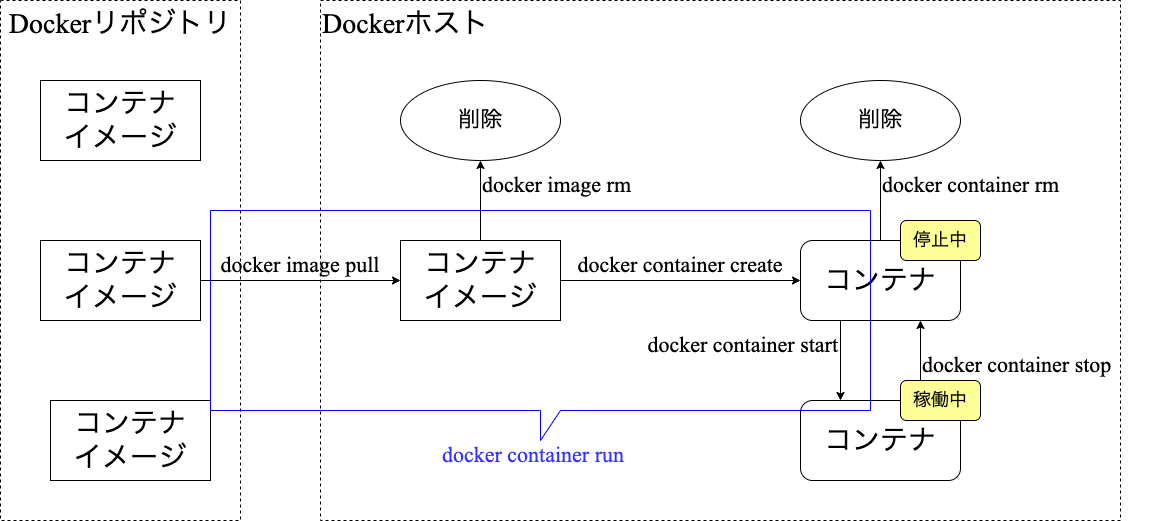

The diagram above was exported from draw.io. Its source (the exported page's mxGraphModel, read from the mxfile embedded in the PNG):
<mxGraphModel dx="1106" dy="1222" grid="1" gridSize="10" guides="1" tooltips="1" connect="1" arrows="1" fold="1" page="1" pageScale="1" pageWidth="400" pageHeight="400" math="0" shadow="0">
  <root>
    <mxCell id="0" />
    <mxCell id="1" parent="0" />
    <mxCell id="SmBmqFhATc5XpUgocL51-2" value="Dockerリポジトリ" style="rounded=0;whiteSpace=wrap;html=1;fontSize=28;verticalAlign=top;fontFamily=Times New Roman;fillColor=none;dashed=1;" parent="1" vertex="1">
      <mxGeometry y="-40" width="240" height="520" as="geometry" />
    </mxCell>
    <mxCell id="jQC9qD7RQDQtqR9MVoUl-2" value="コンテナ&lt;br&gt;イメージ" style="rounded=0;whiteSpace=wrap;html=1;fontFamily=Times New Roman;fontSize=28;fillColor=none;" vertex="1" parent="1">
      <mxGeometry x="40" y="40" width="160" height="80" as="geometry" />
    </mxCell>
    <mxCell id="jQC9qD7RQDQtqR9MVoUl-6" style="edgeStyle=orthogonalEdgeStyle;rounded=0;orthogonalLoop=1;jettySize=auto;html=1;entryX=0;entryY=0.5;entryDx=0;entryDy=0;fontFamily=Times New Roman;fontSize=28;" edge="1" parent="1" source="jQC9qD7RQDQtqR9MVoUl-3" target="jQC9qD7RQDQtqR9MVoUl-5">
      <mxGeometry relative="1" as="geometry" />
    </mxCell>
    <mxCell id="jQC9qD7RQDQtqR9MVoUl-3" value="コンテナ&lt;br&gt;イメージ" style="rounded=0;whiteSpace=wrap;html=1;fontFamily=Times New Roman;fontSize=28;fillColor=none;" vertex="1" parent="1">
      <mxGeometry x="40" y="200" width="160" height="80" as="geometry" />
    </mxCell>
    <mxCell id="jQC9qD7RQDQtqR9MVoUl-4" value="Dockerホスト" style="rounded=0;whiteSpace=wrap;html=1;fontSize=28;verticalAlign=top;fontFamily=Times New Roman;fillColor=none;dashed=1;align=left;" vertex="1" parent="1">
      <mxGeometry x="320" y="-40" width="800" height="520" as="geometry" />
    </mxCell>
    <mxCell id="jQC9qD7RQDQtqR9MVoUl-10" style="edgeStyle=orthogonalEdgeStyle;rounded=0;orthogonalLoop=1;jettySize=auto;html=1;entryX=0.5;entryY=1;entryDx=0;entryDy=0;fontFamily=Times New Roman;fontSize=22;" edge="1" parent="1" source="jQC9qD7RQDQtqR9MVoUl-5" target="jQC9qD7RQDQtqR9MVoUl-9">
      <mxGeometry relative="1" as="geometry" />
    </mxCell>
    <mxCell id="jQC9qD7RQDQtqR9MVoUl-13" style="edgeStyle=orthogonalEdgeStyle;rounded=0;orthogonalLoop=1;jettySize=auto;html=1;fontFamily=Times New Roman;fontSize=28;" edge="1" parent="1" source="jQC9qD7RQDQtqR9MVoUl-5" target="jQC9qD7RQDQtqR9MVoUl-11">
      <mxGeometry relative="1" as="geometry" />
    </mxCell>
    <mxCell id="jQC9qD7RQDQtqR9MVoUl-5" value="コンテナ&lt;br&gt;イメージ" style="rounded=0;whiteSpace=wrap;html=1;fontFamily=Times New Roman;fontSize=28;fillColor=none;" vertex="1" parent="1">
      <mxGeometry x="400" y="200" width="160" height="80" as="geometry" />
    </mxCell>
    <mxCell id="jQC9qD7RQDQtqR9MVoUl-7" value="docker image pull" style="text;html=1;strokeColor=none;fillColor=none;align=center;verticalAlign=middle;whiteSpace=wrap;rounded=0;fontFamily=Times New Roman;fontSize=22;" vertex="1" parent="1">
      <mxGeometry x="200" y="210" width="200" height="30" as="geometry" />
    </mxCell>
    <mxCell id="jQC9qD7RQDQtqR9MVoUl-8" value="docker image rm" style="text;html=1;strokeColor=none;fillColor=none;align=left;verticalAlign=middle;whiteSpace=wrap;rounded=0;fontFamily=Times New Roman;fontSize=22;" vertex="1" parent="1">
      <mxGeometry x="480" y="130" width="200" height="30" as="geometry" />
    </mxCell>
    <mxCell id="jQC9qD7RQDQtqR9MVoUl-9" value="削除" style="ellipse;whiteSpace=wrap;html=1;fontFamily=Times New Roman;fontSize=22;fillColor=none;" vertex="1" parent="1">
      <mxGeometry x="400" y="40" width="160" height="80" as="geometry" />
    </mxCell>
    <mxCell id="jQC9qD7RQDQtqR9MVoUl-22" style="edgeStyle=none;rounded=0;orthogonalLoop=1;jettySize=auto;html=1;exitX=0.25;exitY=1;exitDx=0;exitDy=0;entryX=0.25;entryY=0;entryDx=0;entryDy=0;fontFamily=Times New Roman;fontSize=18;" edge="1" parent="1" source="jQC9qD7RQDQtqR9MVoUl-11" target="jQC9qD7RQDQtqR9MVoUl-17">
      <mxGeometry relative="1" as="geometry" />
    </mxCell>
    <mxCell id="jQC9qD7RQDQtqR9MVoUl-26" style="edgeStyle=none;rounded=0;orthogonalLoop=1;jettySize=auto;html=1;entryX=0.5;entryY=1;entryDx=0;entryDy=0;fontFamily=Times New Roman;fontSize=18;" edge="1" parent="1" source="jQC9qD7RQDQtqR9MVoUl-11" target="jQC9qD7RQDQtqR9MVoUl-25">
      <mxGeometry relative="1" as="geometry" />
    </mxCell>
    <mxCell id="jQC9qD7RQDQtqR9MVoUl-11" value="コンテナ" style="rounded=1;whiteSpace=wrap;html=1;fontFamily=Times New Roman;fontSize=28;fillColor=none;" vertex="1" parent="1">
      <mxGeometry x="800" y="200" width="160" height="80" as="geometry" />
    </mxCell>
    <mxCell id="jQC9qD7RQDQtqR9MVoUl-12" value="docker container create" style="text;html=1;strokeColor=none;fillColor=none;align=center;verticalAlign=middle;whiteSpace=wrap;rounded=0;fontFamily=Times New Roman;fontSize=22;" vertex="1" parent="1">
      <mxGeometry x="560" y="210" width="240" height="30" as="geometry" />
    </mxCell>
    <mxCell id="jQC9qD7RQDQtqR9MVoUl-15" value="停止中" style="rounded=1;whiteSpace=wrap;html=1;fontFamily=Times New Roman;fontSize=18;fillColor=#FFFF99;" vertex="1" parent="1">
      <mxGeometry x="900" y="180" width="80" height="40" as="geometry" />
    </mxCell>
    <mxCell id="jQC9qD7RQDQtqR9MVoUl-23" style="edgeStyle=none;rounded=0;orthogonalLoop=1;jettySize=auto;html=1;exitX=0.75;exitY=0;exitDx=0;exitDy=0;entryX=0.75;entryY=1;entryDx=0;entryDy=0;fontFamily=Times New Roman;fontSize=18;" edge="1" parent="1" source="jQC9qD7RQDQtqR9MVoUl-17" target="jQC9qD7RQDQtqR9MVoUl-11">
      <mxGeometry relative="1" as="geometry" />
    </mxCell>
    <mxCell id="jQC9qD7RQDQtqR9MVoUl-17" value="コンテナ" style="rounded=1;whiteSpace=wrap;html=1;fontFamily=Times New Roman;fontSize=28;fillColor=none;" vertex="1" parent="1">
      <mxGeometry x="800" y="360" width="160" height="80" as="geometry" />
    </mxCell>
    <mxCell id="jQC9qD7RQDQtqR9MVoUl-19" value="docker container start" style="text;html=1;strokeColor=none;fillColor=none;align=right;verticalAlign=middle;whiteSpace=wrap;rounded=0;fontFamily=Times New Roman;fontSize=22;" vertex="1" parent="1">
      <mxGeometry x="600" y="290" width="240" height="30" as="geometry" />
    </mxCell>
    <mxCell id="jQC9qD7RQDQtqR9MVoUl-24" value="docker container stop" style="text;html=1;strokeColor=none;fillColor=none;align=left;verticalAlign=middle;whiteSpace=wrap;rounded=0;fontFamily=Times New Roman;fontSize=22;" vertex="1" parent="1">
      <mxGeometry x="920" y="310" width="240" height="30" as="geometry" />
    </mxCell>
    <mxCell id="jQC9qD7RQDQtqR9MVoUl-25" value="削除" style="ellipse;whiteSpace=wrap;html=1;fontFamily=Times New Roman;fontSize=22;fillColor=none;" vertex="1" parent="1">
      <mxGeometry x="800" y="40" width="160" height="80" as="geometry" />
    </mxCell>
    <mxCell id="jQC9qD7RQDQtqR9MVoUl-27" value="docker container rm" style="text;html=1;strokeColor=none;fillColor=none;align=left;verticalAlign=middle;whiteSpace=wrap;rounded=0;fontFamily=Times New Roman;fontSize=22;" vertex="1" parent="1">
      <mxGeometry x="880" y="130" width="200" height="30" as="geometry" />
    </mxCell>
    <mxCell id="jQC9qD7RQDQtqR9MVoUl-29" value="コンテナ&lt;br&gt;イメージ" style="rounded=0;whiteSpace=wrap;html=1;fontFamily=Times New Roman;fontSize=28;fillColor=none;" vertex="1" parent="1">
      <mxGeometry x="50" y="360" width="160" height="80" as="geometry" />
    </mxCell>
    <mxCell id="jQC9qD7RQDQtqR9MVoUl-31" value="docker container run" style="text;html=1;strokeColor=none;fillColor=none;align=left;verticalAlign=middle;whiteSpace=wrap;rounded=0;fontFamily=Times New Roman;fontSize=22;fontColor=#3333FF;" vertex="1" parent="1">
      <mxGeometry x="440" y="400" width="200" height="30" as="geometry" />
    </mxCell>
    <mxCell id="jQC9qD7RQDQtqR9MVoUl-30" value="" style="shape=callout;whiteSpace=wrap;html=1;perimeter=calloutPerimeter;fontFamily=Times New Roman;fontSize=18;fillColor=none;position2=0.5;strokeColor=#0000FF;" vertex="1" parent="1">
      <mxGeometry x="210" y="170" width="660" height="230" as="geometry" />
    </mxCell>
    <mxCell id="jQC9qD7RQDQtqR9MVoUl-32" value="稼働中" style="rounded=1;whiteSpace=wrap;html=1;fontFamily=Times New Roman;fontSize=18;fillColor=#FFFF99;" vertex="1" parent="1">
      <mxGeometry x="900" y="340" width="80" height="40" as="geometry" />
    </mxCell>
  </root>
</mxGraphModel>